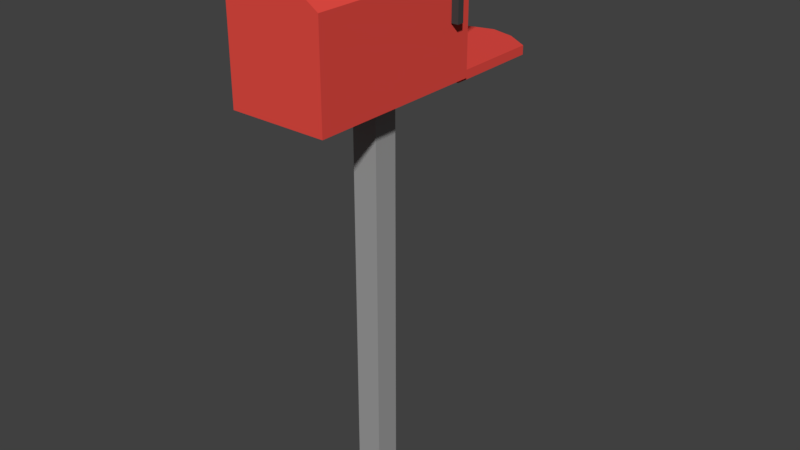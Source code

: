 # Source: mailbox.blend  (saved by Blender 2.79.0; exported with 4.5.12 LTS)
import bpy
from mathutils import Matrix  # noqa: F401  (used for matrix-valued properties, if any)

bpy.ops.wm.read_factory_settings(use_empty=True)
scene = bpy.context.scene
scene.name = 'Scene'

# ---- collections
col_collection_1 = bpy.data.collections.new('Collection 1'); scene.collection.children.link(col_collection_1)

# ---- materials (node trees are filled in below, after node groups)
mat_material_006 = bpy.data.materials.new('Material.006')
mat_material_006.alpha_threshold = 0.0
mat_material_006.use_transparent_shadow = False
mat_material_006.diffuse_color = (0.8, 0.07298, 0.05702, 1.0)
mat_material_006.roughness = 0.5
mat_material_007 = bpy.data.materials.new('Material.007')
mat_material_007.alpha_threshold = 0.0
mat_material_007.use_transparent_shadow = False
mat_material_007.diffuse_color = (0.7991, 0.07227, 0.05781, 1.0)
mat_material_007.roughness = 0.5
mat_material_032 = bpy.data.materials.new('Material.032')
mat_material_032.alpha_threshold = 0.0
mat_material_032.use_transparent_shadow = False
mat_material_032.diffuse_color = (0.3424, 0.3424, 0.3424, 1.0)
mat_material_032.roughness = 0.5
mat_material_070 = bpy.data.materials.new('Material.070')
mat_material_070.alpha_threshold = 0.0
mat_material_070.use_transparent_shadow = False
mat_material_070.diffuse_color = (0.0578, 0.0578, 0.0578, 1.0)
mat_material_070.specular_color = (0.02539, 0.02539, 0.02539)
mat_material_070.roughness = 0.5

# ---- material node trees

# ---- world
world_world = bpy.data.worlds.new('World'); scene.world = world_world
world_world.color = (0.05088, 0.05088, 0.05088)
world_world.use_sun_shadow = False
world_world.sun_shadow_jitter_overblur = 0.0
world_world.cycles.sampling_method = 'MANUAL'

# ---- meshes
me_cube_034 = bpy.data.meshes.new('Cube.034')
me_cube_034.from_pydata([(-1.0, -1.0, -1.0), (-1.0, -1.0, 1.0), (-1.0, 1.0, -1.0), (-1.0, 1.0, 1.0), (1.0, -1.0, -1.0), (1.0, -1.0, 1.0), (1.0, 1.0, -1.0), (1.0, 1.0, 1.0), (0.0, 1.0, -1.0), (0.0, 1.0, 1.466), (0.0, -1.0, -1.0), (0.0, -1.0, 1.466), (0.5, 1.0, 1.331), (0.5, -1.0, -1.0), (0.5, 1.0, -1.0), (0.5, -1.0, 1.331), (-0.5, 1.0, -1.0), (-0.5, -1.0, 1.331), (-0.5, 1.0, 1.331), (-0.5, -1.0, -1.0), (-0.8995, -0.8995, -0.8995), (-0.8791, -0.8931, 0.935), (-0.877, 1.0, -0.877), (-0.8467, 1.0, 0.9176), (0.8995, -0.8995, -0.8995), (0.8791, -0.8931, 0.935), (0.877, 1.0, -0.877), (0.8467, 1.0, 0.9176), (0.0, 1.0, -0.826), (0.0, 1.0, 1.292), (0.0, -0.877, -0.877), (0.0, -0.8864, 1.334), (0.4284, 1.0, 1.172), (0.5, -0.877, -0.877), (0.5, 1.0, -0.826), (0.447, -0.8829, 1.214), (-0.5, 1.0, -0.826), (-0.447, -0.8829, 1.214), (-0.4284, 1.0, 1.172), (-0.5, -0.877, -0.877), (-0.5, 1.0, -1.0), (-1.0, 1.0, -1.0), (0.5, 1.0, -1.0), (0.0, 1.0, -1.0), (1.0, 1.0, -1.0), (-0.5, 1.0, -0.826), (-0.877, 1.0, -0.877), (0.5, 1.0, -0.826), (0.0, 1.0, -0.826), (0.877, 1.0, -0.877)], [], [(0, 1, 3, 2), (6, 7, 5, 4), (19, 17, 1, 0), (14, 6, 4, 13), (18, 3, 1, 17), (12, 9, 11, 15), (16, 8, 10, 19), (13, 15, 11, 10), (4, 5, 15, 13), (7, 12, 15, 5), (8, 14, 13, 10), (2, 16, 19, 0), (9, 18, 17, 11), (10, 11, 17, 19), (20, 22, 23, 21), (26, 24, 25, 27), (39, 20, 21, 37), (34, 33, 24, 26), (38, 37, 21, 23), (32, 35, 31, 29), (36, 39, 30, 28), (33, 30, 31, 35), (24, 33, 35, 25), (27, 25, 35, 32), (28, 30, 33, 34), (22, 20, 39, 36), (29, 31, 37, 38), (30, 39, 37, 31), (16, 2, 41, 40), (26, 6, 44, 49), (34, 26, 49, 47), (22, 36, 45, 46), (6, 14, 42, 44), (28, 34, 47, 48), (36, 28, 48, 45), (2, 22, 46, 41), (14, 8, 43, 42), (8, 16, 40, 43), (7, 27, 32, 12), (12, 32, 29, 9), (9, 29, 38, 18), (18, 38, 23, 3), (46, 41, 3, 23), (45, 40, 41, 46), (40, 45, 48, 43), (43, 48, 47, 42), (42, 47, 49, 44), (44, 49, 27, 7)])
me_cube_034.materials.append(mat_material_006)
me_cube_034.use_remesh_preserve_volume = False
me_cube_034.use_remesh_preserve_attributes = False
me_cube_034.use_mirror_vertex_groups = False
me_cube_034.update()
me_cube_035 = bpy.data.meshes.new('Cube.035')
me_cube_035.from_pydata([(-1.0, 0.0645, -0.0634), (-1.0, 0.0645, 1.937), (1.0, 0.0645, -0.0634), (1.0, 0.0645, 1.937), (0.0, 0.0645, 2.402), (0.5, 0.0645, 2.267), (-0.5, 0.0645, 2.267), (-0.5, 0.0645, -0.0634), (-1.0, 0.0645, -0.0634), (0.5, 0.0645, -0.0634), (0.0, 0.0645, -0.0634), (1.0, 0.0645, -0.0634)], [], [(0, 1, 6, 4, 5, 3, 2, 11, 9, 10, 7, 8)])
me_cube_035.materials.append(mat_material_007)
me_cube_035.use_remesh_preserve_volume = False
me_cube_035.use_remesh_preserve_attributes = False
me_cube_035.use_mirror_vertex_groups = False
me_cube_035.update()
me_cube_036 = bpy.data.meshes.new('Cube.036')
me_cube_036.from_pydata([(-1.0, -1.0, -1.0), (-1.0, -1.0, 1.0), (-1.0, 1.0, -1.0), (-1.0, 1.0, 1.0), (1.0, -1.0, -1.0), (1.0, -1.0, 1.0), (1.0, 1.0, -1.0), (1.0, 1.0, 1.0)], [], [(0, 1, 3, 2), (2, 3, 7, 6), (6, 7, 5, 4), (4, 5, 1, 0), (2, 6, 4, 0), (7, 3, 1, 5)])
me_cube_036.materials.append(mat_material_032)
me_cube_036.use_remesh_preserve_volume = False
me_cube_036.use_remesh_preserve_attributes = False
me_cube_036.use_mirror_vertex_groups = False
me_cube_036.update()
me_cube_037 = bpy.data.meshes.new('Cube.037')
me_cube_037.from_pydata([(-2.003, -1.455, -0.1395), (-2.003, -1.455, 1.86), (-2.003, 0.5453, -0.1395), (-2.003, 0.5453, 1.86), (-0.002922, -1.455, -0.1395), (-0.002922, -1.455, 1.86), (-0.002922, 0.5453, -0.1395), (-0.002922, 0.5453, 1.86), (-2.003, -1.455, 1.073), (-2.003, 0.5453, 1.073), (-0.002922, 0.5453, 1.073), (-0.002922, -1.455, 1.073), (-2.003, -1.455, 1.467), (-2.003, 9.228, 1.467), (-0.002922, 9.228, 1.467), (-0.002922, -1.455, 1.467)], [], [(12, 1, 3, 13), (13, 3, 7, 14), (14, 7, 5, 15), (15, 5, 1, 12), (2, 6, 4, 0), (7, 3, 1, 5), (4, 11, 8, 0), (6, 10, 11, 4), (2, 9, 10, 6), (0, 8, 9, 2), (11, 15, 12, 8), (10, 14, 15, 11), (9, 13, 14, 10), (8, 12, 13, 9)])
me_cube_037.materials.append(mat_material_070)
me_cube_037.use_remesh_preserve_volume = False
me_cube_037.use_remesh_preserve_attributes = False
me_cube_037.use_mirror_vertex_groups = False
me_cube_037.update()

# ---- objects
ob_body = bpy.data.objects.new('body', me_cube_034)
ob_doors = bpy.data.objects.new('Doors', me_cube_035)
ob_stick = bpy.data.objects.new('Stick', me_cube_036)
ob_flag = bpy.data.objects.new('Flag', me_cube_037)

# ---- transforms, parenting, visibility, modifiers, constraints
ob_body.location = (-0.4343, -0.1033, 1.623)
ob_body.scale = (0.1864, 0.3443, 0.1864)
ob_body.lineart.crease_threshold = 0.0
ob_doors.location = (-0.443, 0.2209, 1.448)
ob_doors.rotation_euler = (-1.565, -0.0, 0.0)
ob_doors.scale = (0.1864, 0.3443, 0.1864)
ob_doors.lineart.crease_threshold = 0.0
_m = ob_doors.modifiers.new('Solidify', 'SOLIDIFY')
_m.thickness = 0.098
_m.nonmanifold_thickness_mode = 'FIXED'
_m.nonmanifold_merge_threshold = 0.0003
ob_stick.location = (-0.4056, -0.04212, 0.6495)
ob_stick.scale = (0.04862, 0.04862, 0.8121)
ob_stick.lineart.crease_threshold = 0.0
ob_flag.location = (-0.2183, 0.1675, 1.664)
ob_flag.scale = (0.01325, 0.01325, 0.1463)
ob_flag.lineart.crease_threshold = 0.0

# ---- collection membership
col_collection_1.objects.link(ob_body)
col_collection_1.objects.link(ob_doors)
col_collection_1.objects.link(ob_stick)
col_collection_1.objects.link(ob_flag)

# ---- scene / render settings (as saved in the file)
scene.frame_start = 1; scene.frame_end = 250; scene.frame_set(1)
scene.render.engine = 'BLENDER_EEVEE_NEXT'
scene.render.resolution_percentage = 50
scene.render.dither_intensity = 0.0
scene.cycles.use_denoising = False
scene.cycles.samples = 128
scene.cycles.sampling_pattern = 'TABULATED_SOBOL'
scene.cycles.use_adaptive_sampling = False
scene.cycles.use_light_tree = False
scene.cycles.blur_glossy = 0.0
scene.cycles.sample_clamp_indirect = 0.0
scene.view_settings.view_transform = 'Standard'
bpy.context.view_layer.update()

# ---- added for rendering (the .blend has no active camera and no usable light): camera, sun
cam_auto = bpy.data.cameras.new('AutoCamera')
cam_auto.lens = 50.0
cam_auto.sensor_width = 36.0
cam_auto.clip_end = 1000.0
ob_auto_camera = bpy.data.objects.new('AutoCamera', cam_auto)
scene.collection.objects.link(ob_auto_camera)
ob_auto_camera.location = (1.80808, -2.5677, 2.6722)
ob_auto_camera.rotation_euler = (1.09748, -7.21219e-08, 0.694738)
scene.camera = ob_auto_camera
light_auto_sun = bpy.data.lights.new('AutoSun', 'SUN')
light_auto_sun.energy = 3.0
light_auto_sun.angle = 0.0523599
ob_auto_sun = bpy.data.objects.new('AutoSun', light_auto_sun)
scene.collection.objects.link(ob_auto_sun)
ob_auto_sun.rotation_euler = (0.872665, 0.174533, 0.523599)
bpy.context.view_layer.update()
